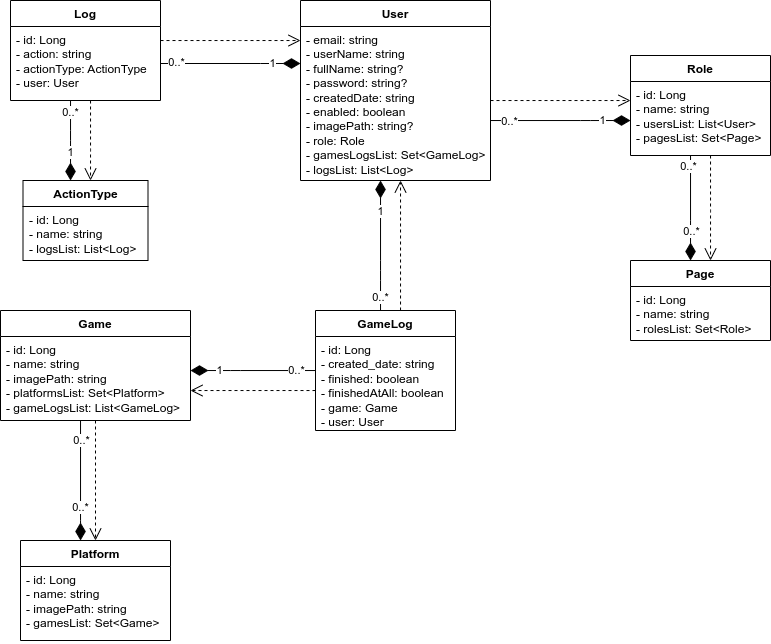

The diagram above was exported from draw.io. Its source (the exported page's mxGraphModel, read from the mxfile embedded in the PNG):
<mxGraphModel dx="819" dy="479" grid="1" gridSize="10" guides="1" tooltips="1" connect="1" arrows="1" fold="1" page="1" pageScale="1" pageWidth="827" pageHeight="1169" math="0" shadow="0">
  <root>
    <mxCell id="0" />
    <mxCell id="1" parent="0" />
    <mxCell id="74gv8BUbpdHuUrNo4drJ-1" style="edgeStyle=orthogonalEdgeStyle;rounded=1;orthogonalLoop=1;jettySize=auto;html=1;strokeWidth=1;endArrow=diamondThin;endFill=1;endSize=15;" parent="1" source="jF517PK2PWsFSlWzUGJB-1" target="jF517PK2PWsFSlWzUGJB-3" edge="1">
      <mxGeometry relative="1" as="geometry">
        <Array as="points">
          <mxPoint x="600" y="300" />
          <mxPoint x="600" y="300" />
        </Array>
      </mxGeometry>
    </mxCell>
    <mxCell id="74gv8BUbpdHuUrNo4drJ-11" value="1" style="edgeLabel;html=1;align=center;verticalAlign=middle;resizable=0;points=[];" parent="74gv8BUbpdHuUrNo4drJ-1" vertex="1" connectable="0">
      <mxGeometry x="0.6017" relative="1" as="geometry">
        <mxPoint as="offset" />
      </mxGeometry>
    </mxCell>
    <mxCell id="74gv8BUbpdHuUrNo4drJ-12" value="0..*" style="edgeLabel;html=1;align=center;verticalAlign=middle;resizable=0;points=[];" parent="74gv8BUbpdHuUrNo4drJ-1" vertex="1" connectable="0">
      <mxGeometry x="-0.8207" y="-1" relative="1" as="geometry">
        <mxPoint x="6" as="offset" />
      </mxGeometry>
    </mxCell>
    <mxCell id="74gv8BUbpdHuUrNo4drJ-6" style="edgeStyle=orthogonalEdgeStyle;rounded=1;orthogonalLoop=1;jettySize=auto;html=1;startSize=6;endArrow=open;endFill=0;dashed=1;endSize=10;" parent="1" target="jF517PK2PWsFSlWzUGJB-3" edge="1" source="jF517PK2PWsFSlWzUGJB-1">
      <mxGeometry relative="1" as="geometry">
        <mxPoint x="520" y="284.76" as="sourcePoint" />
        <mxPoint x="680" y="284.76" as="targetPoint" />
        <Array as="points">
          <mxPoint x="580" y="280" />
          <mxPoint x="580" y="280" />
        </Array>
      </mxGeometry>
    </mxCell>
    <mxCell id="jF517PK2PWsFSlWzUGJB-1" value="User" style="swimlane;fontStyle=1;align=center;verticalAlign=top;childLayout=stackLayout;horizontal=1;startSize=26;horizontalStack=0;resizeParent=1;resizeParentMax=0;resizeLast=0;collapsible=1;marginBottom=0;whiteSpace=wrap;html=1;" parent="1" vertex="1">
      <mxGeometry x="310" y="180" width="190" height="180" as="geometry">
        <mxRectangle x="180" y="220" width="70" height="30" as="alternateBounds" />
      </mxGeometry>
    </mxCell>
    <mxCell id="jF517PK2PWsFSlWzUGJB-2" value="- email: string&lt;br&gt;- userName: string&lt;br&gt;- fullName: string?&lt;br&gt;- password: string?&lt;br&gt;- createdDate: string&lt;br&gt;- enabled: boolean&lt;br&gt;- imagePath: string?&lt;br&gt;- role: Role&lt;br&gt;- gamesLogsList: Set&amp;lt;GameLog&amp;gt;&lt;br&gt;- logsList: List&amp;lt;Log&amp;gt;" style="text;strokeColor=none;fillColor=none;align=left;verticalAlign=top;spacingLeft=4;spacingRight=4;overflow=hidden;rotatable=0;points=[[0,0.5],[1,0.5]];portConstraint=eastwest;whiteSpace=wrap;html=1;" parent="jF517PK2PWsFSlWzUGJB-1" vertex="1">
      <mxGeometry y="26" width="190" height="154" as="geometry" />
    </mxCell>
    <mxCell id="74gv8BUbpdHuUrNo4drJ-2" style="edgeStyle=orthogonalEdgeStyle;rounded=1;orthogonalLoop=1;jettySize=auto;html=1;strokeWidth=1;endArrow=diamondThin;endFill=1;endSize=15;" parent="1" source="jF517PK2PWsFSlWzUGJB-3" target="jF517PK2PWsFSlWzUGJB-5" edge="1">
      <mxGeometry relative="1" as="geometry">
        <Array as="points">
          <mxPoint x="700" y="410" />
          <mxPoint x="700" y="410" />
        </Array>
      </mxGeometry>
    </mxCell>
    <mxCell id="74gv8BUbpdHuUrNo4drJ-14" value="0..*" style="edgeLabel;html=1;align=center;verticalAlign=middle;resizable=0;points=[];" parent="74gv8BUbpdHuUrNo4drJ-2" vertex="1" connectable="0">
      <mxGeometry x="-0.7878" y="-2" relative="1" as="geometry">
        <mxPoint as="offset" />
      </mxGeometry>
    </mxCell>
    <mxCell id="74gv8BUbpdHuUrNo4drJ-15" value="0..*" style="edgeLabel;html=1;align=center;verticalAlign=middle;resizable=0;points=[];" parent="74gv8BUbpdHuUrNo4drJ-2" vertex="1" connectable="0">
      <mxGeometry x="0.4338" y="1" relative="1" as="geometry">
        <mxPoint as="offset" />
      </mxGeometry>
    </mxCell>
    <mxCell id="74gv8BUbpdHuUrNo4drJ-7" style="edgeStyle=orthogonalEdgeStyle;rounded=1;orthogonalLoop=1;jettySize=auto;html=1;startSize=6;endArrow=open;endFill=0;dashed=1;endSize=10;" parent="1" source="jF517PK2PWsFSlWzUGJB-3" target="jF517PK2PWsFSlWzUGJB-5" edge="1">
      <mxGeometry relative="1" as="geometry">
        <Array as="points">
          <mxPoint x="720" y="400" />
          <mxPoint x="720" y="400" />
        </Array>
      </mxGeometry>
    </mxCell>
    <mxCell id="jF517PK2PWsFSlWzUGJB-3" value="Role" style="swimlane;fontStyle=1;align=center;verticalAlign=top;childLayout=stackLayout;horizontal=1;startSize=26;horizontalStack=0;resizeParent=1;resizeParentMax=0;resizeLast=0;collapsible=1;marginBottom=0;whiteSpace=wrap;html=1;" parent="1" vertex="1">
      <mxGeometry x="640" y="235" width="140" height="100" as="geometry">
        <mxRectangle x="180" y="220" width="70" height="30" as="alternateBounds" />
      </mxGeometry>
    </mxCell>
    <mxCell id="jF517PK2PWsFSlWzUGJB-4" value="- id: Long&lt;br&gt;- name: string&lt;br&gt;- usersList: List&amp;lt;User&amp;gt;&lt;br&gt;- pagesList: Set&amp;lt;Page&amp;gt;" style="text;strokeColor=none;fillColor=none;align=left;verticalAlign=top;spacingLeft=4;spacingRight=4;overflow=hidden;rotatable=0;points=[[0,0.5],[1,0.5]];portConstraint=eastwest;whiteSpace=wrap;html=1;" parent="jF517PK2PWsFSlWzUGJB-3" vertex="1">
      <mxGeometry y="26" width="140" height="74" as="geometry" />
    </mxCell>
    <mxCell id="jF517PK2PWsFSlWzUGJB-5" value="Page" style="swimlane;fontStyle=1;align=center;verticalAlign=top;childLayout=stackLayout;horizontal=1;startSize=26;horizontalStack=0;resizeParent=1;resizeParentMax=0;resizeLast=0;collapsible=1;marginBottom=0;whiteSpace=wrap;html=1;" parent="1" vertex="1">
      <mxGeometry x="640" y="440" width="140" height="80" as="geometry">
        <mxRectangle x="180" y="220" width="70" height="30" as="alternateBounds" />
      </mxGeometry>
    </mxCell>
    <mxCell id="jF517PK2PWsFSlWzUGJB-6" value="- id: Long&lt;br&gt;- name: string&lt;br&gt;- rolesList: Set&amp;lt;Role&amp;gt;" style="text;strokeColor=none;fillColor=none;align=left;verticalAlign=top;spacingLeft=4;spacingRight=4;overflow=hidden;rotatable=0;points=[[0,0.5],[1,0.5]];portConstraint=eastwest;whiteSpace=wrap;html=1;" parent="jF517PK2PWsFSlWzUGJB-5" vertex="1">
      <mxGeometry y="26" width="140" height="54" as="geometry" />
    </mxCell>
    <mxCell id="74gv8BUbpdHuUrNo4drJ-5" style="edgeStyle=orthogonalEdgeStyle;rounded=1;orthogonalLoop=1;jettySize=auto;html=1;strokeWidth=1;endArrow=diamondThin;endFill=1;endSize=15;" parent="1" source="jF517PK2PWsFSlWzUGJB-7" target="jF517PK2PWsFSlWzUGJB-9" edge="1">
      <mxGeometry relative="1" as="geometry">
        <Array as="points">
          <mxPoint x="90" y="700" />
          <mxPoint x="90" y="700" />
        </Array>
      </mxGeometry>
    </mxCell>
    <mxCell id="74gv8BUbpdHuUrNo4drJ-20" value="0..*" style="edgeLabel;html=1;align=center;verticalAlign=middle;resizable=0;points=[];" parent="74gv8BUbpdHuUrNo4drJ-5" vertex="1" connectable="0">
      <mxGeometry x="-0.6793" y="1" relative="1" as="geometry">
        <mxPoint as="offset" />
      </mxGeometry>
    </mxCell>
    <mxCell id="74gv8BUbpdHuUrNo4drJ-21" value="0..*" style="edgeLabel;html=1;align=center;verticalAlign=middle;resizable=0;points=[];" parent="74gv8BUbpdHuUrNo4drJ-5" vertex="1" connectable="0">
      <mxGeometry x="0.4356" y="2" relative="1" as="geometry">
        <mxPoint x="-2" as="offset" />
      </mxGeometry>
    </mxCell>
    <mxCell id="74gv8BUbpdHuUrNo4drJ-10" style="edgeStyle=orthogonalEdgeStyle;rounded=1;orthogonalLoop=1;jettySize=auto;html=1;startSize=6;endArrow=open;endFill=0;dashed=1;endSize=10;" parent="1" source="jF517PK2PWsFSlWzUGJB-7" target="jF517PK2PWsFSlWzUGJB-9" edge="1">
      <mxGeometry relative="1" as="geometry" />
    </mxCell>
    <mxCell id="jF517PK2PWsFSlWzUGJB-7" value="Game" style="swimlane;fontStyle=1;align=center;verticalAlign=top;childLayout=stackLayout;horizontal=1;startSize=26;horizontalStack=0;resizeParent=1;resizeParentMax=0;resizeLast=0;collapsible=1;marginBottom=0;whiteSpace=wrap;html=1;" parent="1" vertex="1">
      <mxGeometry x="10" y="490" width="190" height="110" as="geometry">
        <mxRectangle x="180" y="220" width="70" height="30" as="alternateBounds" />
      </mxGeometry>
    </mxCell>
    <mxCell id="jF517PK2PWsFSlWzUGJB-8" value="- id: Long&lt;br&gt;- name: string&lt;br&gt;- imagePath: string&lt;br&gt;- platformsList: Set&amp;lt;Platform&amp;gt;&lt;br&gt;- gameLogsList: List&amp;lt;GameLog&amp;gt;" style="text;strokeColor=none;fillColor=none;align=left;verticalAlign=top;spacingLeft=4;spacingRight=4;overflow=hidden;rotatable=0;points=[[0,0.5],[1,0.5]];portConstraint=eastwest;whiteSpace=wrap;html=1;" parent="jF517PK2PWsFSlWzUGJB-7" vertex="1">
      <mxGeometry y="26" width="190" height="84" as="geometry" />
    </mxCell>
    <mxCell id="jF517PK2PWsFSlWzUGJB-9" value="Platform" style="swimlane;fontStyle=1;align=center;verticalAlign=top;childLayout=stackLayout;horizontal=1;startSize=26;horizontalStack=0;resizeParent=1;resizeParentMax=0;resizeLast=0;collapsible=1;marginBottom=0;whiteSpace=wrap;html=1;" parent="1" vertex="1">
      <mxGeometry x="30" y="720" width="150" height="100" as="geometry">
        <mxRectangle x="180" y="220" width="70" height="30" as="alternateBounds" />
      </mxGeometry>
    </mxCell>
    <mxCell id="jF517PK2PWsFSlWzUGJB-10" value="- id: Long&lt;br&gt;- name: string&lt;br&gt;- imagePath: string&lt;br&gt;- gamesList: Set&amp;lt;Game&amp;gt;" style="text;strokeColor=none;fillColor=none;align=left;verticalAlign=top;spacingLeft=4;spacingRight=4;overflow=hidden;rotatable=0;points=[[0,0.5],[1,0.5]];portConstraint=eastwest;whiteSpace=wrap;html=1;" parent="jF517PK2PWsFSlWzUGJB-9" vertex="1">
      <mxGeometry y="26" width="150" height="74" as="geometry" />
    </mxCell>
    <mxCell id="74gv8BUbpdHuUrNo4drJ-3" style="edgeStyle=orthogonalEdgeStyle;rounded=1;orthogonalLoop=1;jettySize=auto;html=1;strokeWidth=1;endArrow=diamondThin;endFill=1;endSize=15;" parent="1" source="jF517PK2PWsFSlWzUGJB-11" target="jF517PK2PWsFSlWzUGJB-1" edge="1">
      <mxGeometry relative="1" as="geometry">
        <Array as="points">
          <mxPoint x="390" y="450" />
          <mxPoint x="390" y="450" />
        </Array>
      </mxGeometry>
    </mxCell>
    <mxCell id="74gv8BUbpdHuUrNo4drJ-16" value="1" style="edgeLabel;html=1;align=center;verticalAlign=middle;resizable=0;points=[];" parent="74gv8BUbpdHuUrNo4drJ-3" vertex="1" connectable="0">
      <mxGeometry x="0.5182" relative="1" as="geometry">
        <mxPoint as="offset" />
      </mxGeometry>
    </mxCell>
    <mxCell id="74gv8BUbpdHuUrNo4drJ-17" value="0..*" style="edgeLabel;html=1;align=center;verticalAlign=middle;resizable=0;points=[];" parent="74gv8BUbpdHuUrNo4drJ-3" vertex="1" connectable="0">
      <mxGeometry x="-0.7876" y="-2" relative="1" as="geometry">
        <mxPoint x="-2" as="offset" />
      </mxGeometry>
    </mxCell>
    <mxCell id="74gv8BUbpdHuUrNo4drJ-4" style="edgeStyle=orthogonalEdgeStyle;rounded=1;orthogonalLoop=1;jettySize=auto;html=1;strokeWidth=1;endArrow=diamondThin;endFill=1;endSize=15;" parent="1" source="jF517PK2PWsFSlWzUGJB-11" target="jF517PK2PWsFSlWzUGJB-7" edge="1">
      <mxGeometry relative="1" as="geometry">
        <Array as="points">
          <mxPoint x="240" y="550" />
          <mxPoint x="240" y="550" />
        </Array>
      </mxGeometry>
    </mxCell>
    <mxCell id="74gv8BUbpdHuUrNo4drJ-18" value="1" style="edgeLabel;html=1;align=center;verticalAlign=middle;resizable=0;points=[];" parent="74gv8BUbpdHuUrNo4drJ-4" vertex="1" connectable="0">
      <mxGeometry x="0.5335" y="2" relative="1" as="geometry">
        <mxPoint y="-2" as="offset" />
      </mxGeometry>
    </mxCell>
    <mxCell id="74gv8BUbpdHuUrNo4drJ-19" value="0..*" style="edgeLabel;html=1;align=center;verticalAlign=middle;resizable=0;points=[];" parent="74gv8BUbpdHuUrNo4drJ-4" vertex="1" connectable="0">
      <mxGeometry x="-0.6869" y="-1" relative="1" as="geometry">
        <mxPoint y="1" as="offset" />
      </mxGeometry>
    </mxCell>
    <mxCell id="74gv8BUbpdHuUrNo4drJ-8" style="edgeStyle=orthogonalEdgeStyle;rounded=1;orthogonalLoop=1;jettySize=auto;html=1;startSize=6;endArrow=open;endFill=0;dashed=1;endSize=10;" parent="1" source="jF517PK2PWsFSlWzUGJB-11" target="jF517PK2PWsFSlWzUGJB-1" edge="1">
      <mxGeometry relative="1" as="geometry">
        <Array as="points">
          <mxPoint x="410" y="440" />
          <mxPoint x="410" y="440" />
        </Array>
      </mxGeometry>
    </mxCell>
    <mxCell id="74gv8BUbpdHuUrNo4drJ-9" style="edgeStyle=orthogonalEdgeStyle;rounded=1;orthogonalLoop=1;jettySize=auto;html=1;startSize=6;endArrow=open;endFill=0;dashed=1;endSize=10;" parent="1" source="jF517PK2PWsFSlWzUGJB-11" target="jF517PK2PWsFSlWzUGJB-7" edge="1">
      <mxGeometry relative="1" as="geometry">
        <Array as="points">
          <mxPoint x="240" y="570" />
          <mxPoint x="240" y="570" />
        </Array>
      </mxGeometry>
    </mxCell>
    <mxCell id="jF517PK2PWsFSlWzUGJB-11" value="GameLog" style="swimlane;fontStyle=1;align=center;verticalAlign=top;childLayout=stackLayout;horizontal=1;startSize=26;horizontalStack=0;resizeParent=1;resizeParentMax=0;resizeLast=0;collapsible=1;marginBottom=0;whiteSpace=wrap;html=1;" parent="1" vertex="1">
      <mxGeometry x="325" y="490" width="140" height="120" as="geometry">
        <mxRectangle x="180" y="220" width="70" height="30" as="alternateBounds" />
      </mxGeometry>
    </mxCell>
    <mxCell id="jF517PK2PWsFSlWzUGJB-12" value="- id: Long&lt;br&gt;- created_date: string&lt;br&gt;- finished: boolean&lt;br&gt;- finishedAtAll: boolean&lt;br&gt;- game: Game&lt;br&gt;- user: User" style="text;strokeColor=none;fillColor=none;align=left;verticalAlign=top;spacingLeft=4;spacingRight=4;overflow=hidden;rotatable=0;points=[[0,0.5],[1,0.5]];portConstraint=eastwest;whiteSpace=wrap;html=1;" parent="jF517PK2PWsFSlWzUGJB-11" vertex="1">
      <mxGeometry y="26" width="140" height="94" as="geometry" />
    </mxCell>
    <mxCell id="zjOgDtXFgW8pLeEZWrnA-5" style="edgeStyle=orthogonalEdgeStyle;rounded=1;orthogonalLoop=1;jettySize=auto;html=1;dashed=1;endArrow=open;endFill=0;endSize=10;" edge="1" parent="1" source="zjOgDtXFgW8pLeEZWrnA-1" target="jF517PK2PWsFSlWzUGJB-1">
      <mxGeometry relative="1" as="geometry">
        <Array as="points">
          <mxPoint x="240" y="220" />
          <mxPoint x="240" y="220" />
        </Array>
      </mxGeometry>
    </mxCell>
    <mxCell id="zjOgDtXFgW8pLeEZWrnA-7" style="edgeStyle=orthogonalEdgeStyle;rounded=1;orthogonalLoop=1;jettySize=auto;html=1;endArrow=diamondThin;endFill=1;endSize=15;" edge="1" parent="1" source="zjOgDtXFgW8pLeEZWrnA-1" target="zjOgDtXFgW8pLeEZWrnA-3">
      <mxGeometry relative="1" as="geometry">
        <Array as="points">
          <mxPoint x="80" y="320" />
          <mxPoint x="80" y="320" />
        </Array>
      </mxGeometry>
    </mxCell>
    <mxCell id="zjOgDtXFgW8pLeEZWrnA-11" value="0..*" style="edgeLabel;html=1;align=center;verticalAlign=middle;resizable=0;points=[];" vertex="1" connectable="0" parent="zjOgDtXFgW8pLeEZWrnA-7">
      <mxGeometry x="-0.7179" relative="1" as="geometry">
        <mxPoint as="offset" />
      </mxGeometry>
    </mxCell>
    <mxCell id="zjOgDtXFgW8pLeEZWrnA-12" value="1" style="edgeLabel;html=1;align=center;verticalAlign=middle;resizable=0;points=[];" vertex="1" connectable="0" parent="zjOgDtXFgW8pLeEZWrnA-7">
      <mxGeometry x="0.2964" relative="1" as="geometry">
        <mxPoint as="offset" />
      </mxGeometry>
    </mxCell>
    <mxCell id="zjOgDtXFgW8pLeEZWrnA-8" style="edgeStyle=orthogonalEdgeStyle;rounded=1;orthogonalLoop=1;jettySize=auto;html=1;dashed=1;endArrow=open;endFill=0;endSize=10;" edge="1" parent="1" source="zjOgDtXFgW8pLeEZWrnA-1" target="zjOgDtXFgW8pLeEZWrnA-3">
      <mxGeometry relative="1" as="geometry">
        <Array as="points">
          <mxPoint x="100" y="320" />
          <mxPoint x="100" y="320" />
        </Array>
      </mxGeometry>
    </mxCell>
    <mxCell id="zjOgDtXFgW8pLeEZWrnA-1" value="Log" style="swimlane;fontStyle=1;align=center;verticalAlign=top;childLayout=stackLayout;horizontal=1;startSize=26;horizontalStack=0;resizeParent=1;resizeParentMax=0;resizeLast=0;collapsible=1;marginBottom=0;whiteSpace=wrap;html=1;" vertex="1" parent="1">
      <mxGeometry x="20" y="180" width="150" height="100" as="geometry">
        <mxRectangle x="180" y="220" width="70" height="30" as="alternateBounds" />
      </mxGeometry>
    </mxCell>
    <mxCell id="zjOgDtXFgW8pLeEZWrnA-2" value="- id: Long&lt;br&gt;- action: string&lt;br&gt;- actionType: ActionType&lt;br&gt;- user: User" style="text;strokeColor=none;fillColor=none;align=left;verticalAlign=top;spacingLeft=4;spacingRight=4;overflow=hidden;rotatable=0;points=[[0,0.5],[1,0.5]];portConstraint=eastwest;whiteSpace=wrap;html=1;" vertex="1" parent="zjOgDtXFgW8pLeEZWrnA-1">
      <mxGeometry y="26" width="150" height="74" as="geometry" />
    </mxCell>
    <mxCell id="zjOgDtXFgW8pLeEZWrnA-3" value="ActionType" style="swimlane;fontStyle=1;align=center;verticalAlign=top;childLayout=stackLayout;horizontal=1;startSize=26;horizontalStack=0;resizeParent=1;resizeParentMax=0;resizeLast=0;collapsible=1;marginBottom=0;whiteSpace=wrap;html=1;" vertex="1" parent="1">
      <mxGeometry x="32.5" y="360" width="125" height="80" as="geometry">
        <mxRectangle x="180" y="220" width="70" height="30" as="alternateBounds" />
      </mxGeometry>
    </mxCell>
    <mxCell id="zjOgDtXFgW8pLeEZWrnA-4" value="- id: Long&lt;br&gt;- name: string&lt;br&gt;- logsList: List&amp;lt;Log&amp;gt;" style="text;strokeColor=none;fillColor=none;align=left;verticalAlign=top;spacingLeft=4;spacingRight=4;overflow=hidden;rotatable=0;points=[[0,0.5],[1,0.5]];portConstraint=eastwest;whiteSpace=wrap;html=1;" vertex="1" parent="zjOgDtXFgW8pLeEZWrnA-3">
      <mxGeometry y="26" width="125" height="54" as="geometry" />
    </mxCell>
    <mxCell id="zjOgDtXFgW8pLeEZWrnA-6" style="edgeStyle=orthogonalEdgeStyle;rounded=1;orthogonalLoop=1;jettySize=auto;html=1;endArrow=diamondThin;endFill=1;endSize=15;" edge="1" parent="1" source="zjOgDtXFgW8pLeEZWrnA-2" target="jF517PK2PWsFSlWzUGJB-1">
      <mxGeometry relative="1" as="geometry">
        <Array as="points">
          <mxPoint x="280" y="243" />
          <mxPoint x="280" y="243" />
        </Array>
      </mxGeometry>
    </mxCell>
    <mxCell id="zjOgDtXFgW8pLeEZWrnA-9" value="1" style="edgeLabel;html=1;align=center;verticalAlign=middle;resizable=0;points=[];" vertex="1" connectable="0" parent="zjOgDtXFgW8pLeEZWrnA-6">
      <mxGeometry x="0.5939" relative="1" as="geometry">
        <mxPoint as="offset" />
      </mxGeometry>
    </mxCell>
    <mxCell id="zjOgDtXFgW8pLeEZWrnA-10" value="0..*" style="edgeLabel;html=1;align=center;verticalAlign=middle;resizable=0;points=[];" vertex="1" connectable="0" parent="zjOgDtXFgW8pLeEZWrnA-6">
      <mxGeometry x="-0.7694" y="1" relative="1" as="geometry">
        <mxPoint as="offset" />
      </mxGeometry>
    </mxCell>
  </root>
</mxGraphModel>